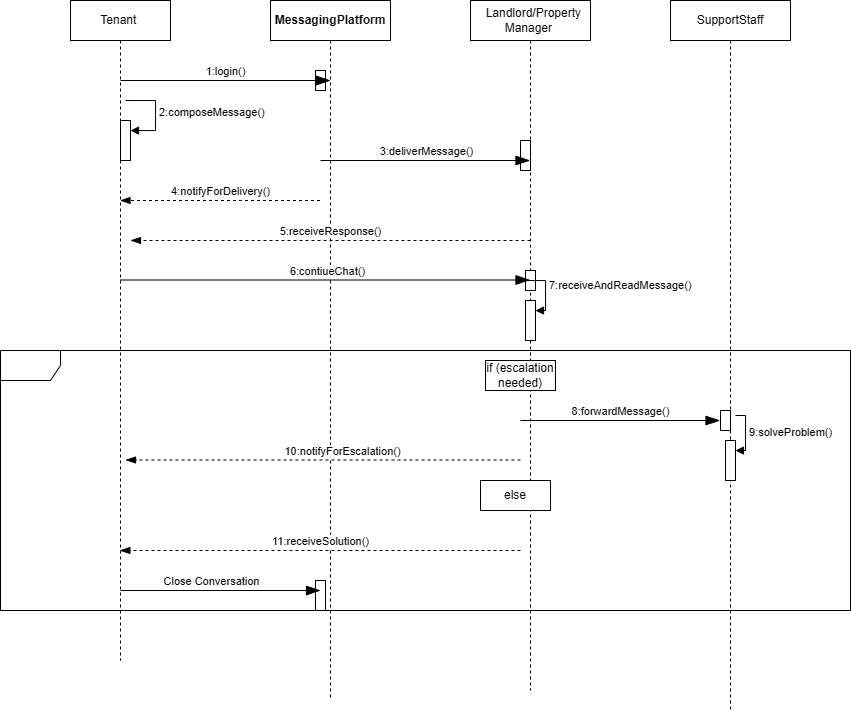

The diagram above was exported from draw.io. Its source (the exported page's mxGraphModel, read from the mxfile embedded in the PNG):
<mxGraphModel dx="1182" dy="701" grid="1" gridSize="10" guides="1" tooltips="1" connect="1" arrows="1" fold="1" page="1" pageScale="1" pageWidth="850" pageHeight="1100" math="0" shadow="0">
  <root>
    <mxCell id="0" />
    <mxCell id="1" parent="0" />
    <mxCell id="NKwtbTqpoha9d0JiZKmb-1" value="SupportStaff" style="shape=umlLifeline;perimeter=lifelinePerimeter;whiteSpace=wrap;html=1;container=1;dropTarget=0;collapsible=0;recursiveResize=0;outlineConnect=0;portConstraint=eastwest;newEdgeStyle={&quot;curved&quot;:0,&quot;rounded&quot;:0};" parent="1" vertex="1">
      <mxGeometry x="640" y="40" width="120" height="710" as="geometry" />
    </mxCell>
    <mxCell id="NKwtbTqpoha9d0JiZKmb-43" value="" style="html=1;points=[[0,0,0,0,5],[0,1,0,0,-5],[1,0,0,0,5],[1,1,0,0,-5]];perimeter=orthogonalPerimeter;outlineConnect=0;targetShapes=umlLifeline;portConstraint=eastwest;newEdgeStyle={&quot;curved&quot;:0,&quot;rounded&quot;:0};" parent="NKwtbTqpoha9d0JiZKmb-1" vertex="1">
      <mxGeometry x="50" y="410" width="10" height="20" as="geometry" />
    </mxCell>
    <mxCell id="NKwtbTqpoha9d0JiZKmb-2" value="&amp;nbsp; Landlord/Property Manager&amp;nbsp;" style="shape=umlLifeline;perimeter=lifelinePerimeter;whiteSpace=wrap;html=1;container=1;dropTarget=0;collapsible=0;recursiveResize=0;outlineConnect=0;portConstraint=eastwest;newEdgeStyle={&quot;curved&quot;:0,&quot;rounded&quot;:0};" parent="1" vertex="1">
      <mxGeometry x="440" y="40" width="120" height="690" as="geometry" />
    </mxCell>
    <mxCell id="NKwtbTqpoha9d0JiZKmb-34" value="" style="html=1;points=[[0,0,0,0,5],[0,1,0,0,-5],[1,0,0,0,5],[1,1,0,0,-5]];perimeter=orthogonalPerimeter;outlineConnect=0;targetShapes=umlLifeline;portConstraint=eastwest;newEdgeStyle={&quot;curved&quot;:0,&quot;rounded&quot;:0};" parent="NKwtbTqpoha9d0JiZKmb-2" vertex="1">
      <mxGeometry x="50" y="140" width="10" height="30" as="geometry" />
    </mxCell>
    <mxCell id="NKwtbTqpoha9d0JiZKmb-38" value="" style="html=1;points=[[0,0,0,0,5],[0,1,0,0,-5],[1,0,0,0,5],[1,1,0,0,-5]];perimeter=orthogonalPerimeter;outlineConnect=0;targetShapes=umlLifeline;portConstraint=eastwest;newEdgeStyle={&quot;curved&quot;:0,&quot;rounded&quot;:0};" parent="NKwtbTqpoha9d0JiZKmb-2" vertex="1">
      <mxGeometry x="55" y="270" width="10" height="20" as="geometry" />
    </mxCell>
    <mxCell id="NKwtbTqpoha9d0JiZKmb-19" value="" style="html=1;points=[[0,0,0,0,5],[0,1,0,0,-5],[1,0,0,0,5],[1,1,0,0,-5]];perimeter=orthogonalPerimeter;outlineConnect=0;targetShapes=umlLifeline;portConstraint=eastwest;newEdgeStyle={&quot;curved&quot;:0,&quot;rounded&quot;:0};" parent="NKwtbTqpoha9d0JiZKmb-2" vertex="1">
      <mxGeometry x="55" y="300" width="10" height="40" as="geometry" />
    </mxCell>
    <mxCell id="NKwtbTqpoha9d0JiZKmb-3" value="&lt;strong data-end=&quot;463&quot; data-start=&quot;442&quot;&gt;MessagingPlatform&lt;/strong&gt;" style="shape=umlLifeline;perimeter=lifelinePerimeter;whiteSpace=wrap;html=1;container=1;dropTarget=0;collapsible=0;recursiveResize=0;outlineConnect=0;portConstraint=eastwest;newEdgeStyle={&quot;curved&quot;:0,&quot;rounded&quot;:0};fontStyle=0" parent="1" vertex="1">
      <mxGeometry x="240" y="40" width="120" height="700" as="geometry" />
    </mxCell>
    <mxCell id="NKwtbTqpoha9d0JiZKmb-36" value="" style="html=1;points=[[0,0,0,0,5],[0,1,0,0,-5],[1,0,0,0,5],[1,1,0,0,-5]];perimeter=orthogonalPerimeter;outlineConnect=0;targetShapes=umlLifeline;portConstraint=eastwest;newEdgeStyle={&quot;curved&quot;:0,&quot;rounded&quot;:0};" parent="NKwtbTqpoha9d0JiZKmb-3" vertex="1">
      <mxGeometry x="45" y="70" width="10" height="20" as="geometry" />
    </mxCell>
    <mxCell id="NKwtbTqpoha9d0JiZKmb-46" value="" style="html=1;points=[[0,0,0,0,5],[0,1,0,0,-5],[1,0,0,0,5],[1,1,0,0,-5]];perimeter=orthogonalPerimeter;outlineConnect=0;targetShapes=umlLifeline;portConstraint=eastwest;newEdgeStyle={&quot;curved&quot;:0,&quot;rounded&quot;:0};" parent="NKwtbTqpoha9d0JiZKmb-3" vertex="1">
      <mxGeometry x="45" y="580" width="10" height="30" as="geometry" />
    </mxCell>
    <mxCell id="NKwtbTqpoha9d0JiZKmb-4" value="Tenant&amp;nbsp;" style="shape=umlLifeline;perimeter=lifelinePerimeter;whiteSpace=wrap;html=1;container=1;dropTarget=0;collapsible=0;recursiveResize=0;outlineConnect=0;portConstraint=eastwest;newEdgeStyle={&quot;curved&quot;:0,&quot;rounded&quot;:0};" parent="1" vertex="1">
      <mxGeometry x="40" y="40" width="100" height="660" as="geometry" />
    </mxCell>
    <mxCell id="foSncF7dZVGXSRGTi8bK-1" value="" style="html=1;points=[[0,0,0,0,5],[0,1,0,0,-5],[1,0,0,0,5],[1,1,0,0,-5]];perimeter=orthogonalPerimeter;outlineConnect=0;targetShapes=umlLifeline;portConstraint=eastwest;newEdgeStyle={&quot;curved&quot;:0,&quot;rounded&quot;:0};" vertex="1" parent="NKwtbTqpoha9d0JiZKmb-4">
      <mxGeometry x="50" y="120" width="10" height="40" as="geometry" />
    </mxCell>
    <mxCell id="foSncF7dZVGXSRGTi8bK-2" value="&lt;span style=&quot;text-align: center;&quot;&gt;2:composeMessage()&lt;/span&gt;" style="html=1;align=left;spacingLeft=2;endArrow=block;rounded=0;edgeStyle=orthogonalEdgeStyle;curved=0;rounded=0;" edge="1" target="foSncF7dZVGXSRGTi8bK-1" parent="NKwtbTqpoha9d0JiZKmb-4">
      <mxGeometry relative="1" as="geometry">
        <mxPoint x="55" y="100" as="sourcePoint" />
        <Array as="points">
          <mxPoint x="85" y="130" />
        </Array>
      </mxGeometry>
    </mxCell>
    <mxCell id="NKwtbTqpoha9d0JiZKmb-6" value="" style="endArrow=blockThin;endFill=1;endSize=12;html=1;rounded=0;" parent="1" edge="1">
      <mxGeometry width="160" relative="1" as="geometry">
        <mxPoint x="90" y="120" as="sourcePoint" />
        <mxPoint x="300" y="120" as="targetPoint" />
      </mxGeometry>
    </mxCell>
    <mxCell id="NKwtbTqpoha9d0JiZKmb-8" value="1:login()" style="edgeLabel;html=1;align=center;verticalAlign=middle;resizable=0;points=[];" parent="NKwtbTqpoha9d0JiZKmb-6" vertex="1" connectable="0">
      <mxGeometry x="-0.1238" y="1" relative="1" as="geometry">
        <mxPoint x="13" y="-9" as="offset" />
      </mxGeometry>
    </mxCell>
    <mxCell id="NKwtbTqpoha9d0JiZKmb-10" value="" style="endArrow=blockThin;endFill=1;endSize=12;html=1;rounded=0;" parent="1" target="NKwtbTqpoha9d0JiZKmb-2" edge="1">
      <mxGeometry width="160" relative="1" as="geometry">
        <mxPoint x="290" y="200" as="sourcePoint" />
        <mxPoint x="450" y="200" as="targetPoint" />
      </mxGeometry>
    </mxCell>
    <mxCell id="NKwtbTqpoha9d0JiZKmb-11" value="3:deliverMessage()" style="edgeLabel;html=1;align=center;verticalAlign=middle;resizable=0;points=[];" parent="NKwtbTqpoha9d0JiZKmb-10" vertex="1" connectable="0">
      <mxGeometry x="0.0065" y="1" relative="1" as="geometry">
        <mxPoint y="-9" as="offset" />
      </mxGeometry>
    </mxCell>
    <mxCell id="NKwtbTqpoha9d0JiZKmb-14" value="4:notifyForDelivery()" style="html=1;verticalAlign=bottom;endArrow=blockThin;dashed=1;endSize=8;curved=0;rounded=0;endFill=1;" parent="1" edge="1">
      <mxGeometry x="-0.005" relative="1" as="geometry">
        <mxPoint x="289.5" y="240" as="sourcePoint" />
        <mxPoint x="89.5" y="240" as="targetPoint" />
        <Array as="points">
          <mxPoint x="210" y="240" />
        </Array>
        <mxPoint x="1" as="offset" />
      </mxGeometry>
    </mxCell>
    <mxCell id="NKwtbTqpoha9d0JiZKmb-15" value="5:receiveResponse()" style="html=1;verticalAlign=bottom;endArrow=blockThin;dashed=1;endSize=8;curved=0;rounded=0;endFill=1;" parent="1" edge="1">
      <mxGeometry relative="1" as="geometry">
        <mxPoint x="500" y="280" as="sourcePoint" />
        <mxPoint x="100" y="280" as="targetPoint" />
        <Array as="points" />
      </mxGeometry>
    </mxCell>
    <mxCell id="NKwtbTqpoha9d0JiZKmb-16" value="" style="endArrow=blockThin;endFill=1;endSize=12;html=1;rounded=0;" parent="1" target="NKwtbTqpoha9d0JiZKmb-2" edge="1">
      <mxGeometry width="160" relative="1" as="geometry">
        <mxPoint x="90" y="319.5" as="sourcePoint" />
        <mxPoint x="250" y="319.5" as="targetPoint" />
      </mxGeometry>
    </mxCell>
    <mxCell id="NKwtbTqpoha9d0JiZKmb-17" value="6:contiueChat()" style="edgeLabel;html=1;align=center;verticalAlign=middle;resizable=0;points=[];" parent="NKwtbTqpoha9d0JiZKmb-16" vertex="1" connectable="0">
      <mxGeometry x="0.1134" y="-3" relative="1" as="geometry">
        <mxPoint x="-22" y="-12" as="offset" />
      </mxGeometry>
    </mxCell>
    <mxCell id="NKwtbTqpoha9d0JiZKmb-18" value="" style="shape=umlFrame;whiteSpace=wrap;html=1;pointerEvents=0;" parent="1" vertex="1">
      <mxGeometry x="-30" y="390" width="850" height="260" as="geometry" />
    </mxCell>
    <mxCell id="NKwtbTqpoha9d0JiZKmb-20" value="7:receiveAndReadMessage()" style="html=1;align=left;spacingLeft=2;endArrow=block;rounded=0;edgeStyle=orthogonalEdgeStyle;curved=0;rounded=0;" parent="1" target="NKwtbTqpoha9d0JiZKmb-19" edge="1">
      <mxGeometry relative="1" as="geometry">
        <mxPoint x="485" y="320" as="sourcePoint" />
        <Array as="points">
          <mxPoint x="515" y="350" />
        </Array>
      </mxGeometry>
    </mxCell>
    <mxCell id="NKwtbTqpoha9d0JiZKmb-21" value="if (escalation needed)" style="html=1;whiteSpace=wrap;" parent="1" vertex="1">
      <mxGeometry x="455" y="400" width="70" height="30" as="geometry" />
    </mxCell>
    <mxCell id="NKwtbTqpoha9d0JiZKmb-22" value="" style="endArrow=blockThin;endFill=1;endSize=12;html=1;rounded=0;" parent="1" edge="1">
      <mxGeometry width="160" relative="1" as="geometry">
        <mxPoint x="490" y="460" as="sourcePoint" />
        <mxPoint x="689.5" y="460" as="targetPoint" />
      </mxGeometry>
    </mxCell>
    <mxCell id="NKwtbTqpoha9d0JiZKmb-23" value="8:forwardMessage()" style="edgeLabel;html=1;align=center;verticalAlign=middle;resizable=0;points=[];" parent="NKwtbTqpoha9d0JiZKmb-22" vertex="1" connectable="0">
      <mxGeometry x="0.2511" y="2" relative="1" as="geometry">
        <mxPoint x="-25" y="-8" as="offset" />
      </mxGeometry>
    </mxCell>
    <mxCell id="NKwtbTqpoha9d0JiZKmb-24" value="" style="html=1;points=[[0,0,0,0,5],[0,1,0,0,-5],[1,0,0,0,5],[1,1,0,0,-5]];perimeter=orthogonalPerimeter;outlineConnect=0;targetShapes=umlLifeline;portConstraint=eastwest;newEdgeStyle={&quot;curved&quot;:0,&quot;rounded&quot;:0};" parent="1" vertex="1">
      <mxGeometry x="695" y="480" width="10" height="40" as="geometry" />
    </mxCell>
    <mxCell id="NKwtbTqpoha9d0JiZKmb-25" value="9:solveProblem()" style="html=1;align=left;spacingLeft=2;endArrow=block;rounded=0;edgeStyle=orthogonalEdgeStyle;curved=0;rounded=0;" parent="1" target="NKwtbTqpoha9d0JiZKmb-24" edge="1">
      <mxGeometry relative="1" as="geometry">
        <mxPoint x="705" y="455" as="sourcePoint" />
        <Array as="points">
          <mxPoint x="715" y="490" />
        </Array>
      </mxGeometry>
    </mxCell>
    <mxCell id="NKwtbTqpoha9d0JiZKmb-28" value="else" style="html=1;whiteSpace=wrap;" parent="1" vertex="1">
      <mxGeometry x="450" y="520" width="70" height="30" as="geometry" />
    </mxCell>
    <mxCell id="NKwtbTqpoha9d0JiZKmb-29" value="11:receiveSolution()" style="html=1;verticalAlign=bottom;endArrow=blockThin;dashed=1;endSize=8;curved=0;rounded=0;endFill=1;" parent="1" target="NKwtbTqpoha9d0JiZKmb-4" edge="1">
      <mxGeometry relative="1" as="geometry">
        <mxPoint x="490" y="590" as="sourcePoint" />
        <mxPoint x="410" y="590" as="targetPoint" />
      </mxGeometry>
    </mxCell>
    <mxCell id="NKwtbTqpoha9d0JiZKmb-30" value="" style="endArrow=blockThin;endFill=1;endSize=12;html=1;rounded=0;" parent="1" edge="1">
      <mxGeometry width="160" relative="1" as="geometry">
        <mxPoint x="90" y="630" as="sourcePoint" />
        <mxPoint x="290" y="630" as="targetPoint" />
      </mxGeometry>
    </mxCell>
    <mxCell id="NKwtbTqpoha9d0JiZKmb-32" value="Close Conversation" style="edgeLabel;html=1;align=center;verticalAlign=middle;resizable=0;points=[];" parent="NKwtbTqpoha9d0JiZKmb-30" vertex="1" connectable="0">
      <mxGeometry x="0.1354" y="1" relative="1" as="geometry">
        <mxPoint x="-24" y="-9" as="offset" />
      </mxGeometry>
    </mxCell>
    <mxCell id="NKwtbTqpoha9d0JiZKmb-44" value="" style="html=1;verticalAlign=bottom;endArrow=blockThin;dashed=1;endSize=8;curved=0;rounded=0;endFill=1;" parent="1" edge="1">
      <mxGeometry relative="1" as="geometry">
        <mxPoint x="490" y="499.5" as="sourcePoint" />
        <mxPoint x="95" y="499.5" as="targetPoint" />
      </mxGeometry>
    </mxCell>
    <mxCell id="NKwtbTqpoha9d0JiZKmb-45" value="10:notifyForEscalation()" style="edgeLabel;html=1;align=center;verticalAlign=middle;resizable=0;points=[];" parent="NKwtbTqpoha9d0JiZKmb-44" vertex="1" connectable="0">
      <mxGeometry x="-0.139" y="2" relative="1" as="geometry">
        <mxPoint x="-8" y="-11" as="offset" />
      </mxGeometry>
    </mxCell>
  </root>
</mxGraphModel>